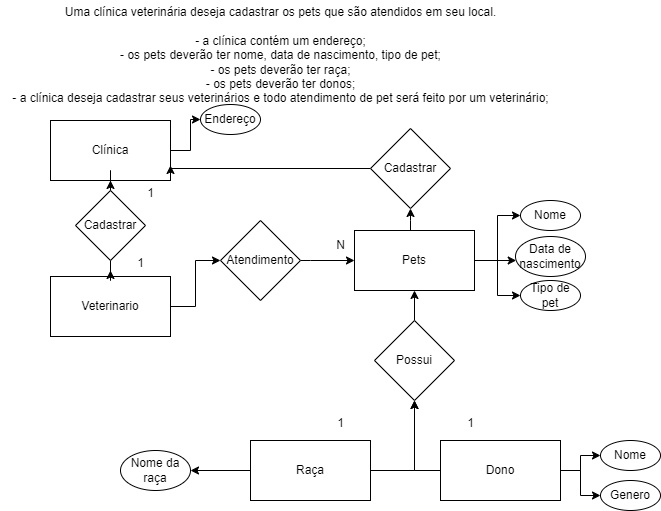

The diagram above was exported from draw.io. Its source (the exported page's mxGraphModel, read from the mxfile embedded in the PNG):
<mxGraphModel dx="1500" dy="830" grid="1" gridSize="10" guides="1" tooltips="1" connect="1" arrows="1" fold="1" page="1" pageScale="1" pageWidth="827" pageHeight="1169" math="0" shadow="0">
  <root>
    <mxCell id="0" />
    <mxCell id="1" parent="0" />
    <mxCell id="cD6r1RW8nwFcYrbuoBNg-1" value="&lt;div&gt;Uma clínica veterinária deseja cadastrar os pets que são atendidos em seu local.&lt;/div&gt;&lt;div&gt;&lt;br&gt;&lt;/div&gt;&lt;div&gt;- a clínica contém um endereço;&lt;/div&gt;&lt;div&gt;- os pets deverão ter nome, data de nascimento, tipo de pet;&lt;/div&gt;&lt;div&gt;- os pets deverão ter raça;&lt;/div&gt;&lt;div&gt;- os pets deverão ter donos;&lt;/div&gt;&lt;div&gt;- a clínica deseja cadastrar seus veterinários e todo atendimento de pet será feito por um veterinário;&lt;/div&gt;" style="text;html=1;align=center;verticalAlign=middle;resizable=0;points=[];autosize=1;strokeColor=none;fillColor=none;" vertex="1" parent="1">
      <mxGeometry width="560" height="110" as="geometry" />
    </mxCell>
    <mxCell id="cD6r1RW8nwFcYrbuoBNg-4" style="edgeStyle=orthogonalEdgeStyle;rounded=0;orthogonalLoop=1;jettySize=auto;html=1;entryX=0;entryY=0.5;entryDx=0;entryDy=0;" edge="1" parent="1" source="cD6r1RW8nwFcYrbuoBNg-2" target="cD6r1RW8nwFcYrbuoBNg-3">
      <mxGeometry relative="1" as="geometry" />
    </mxCell>
    <mxCell id="cD6r1RW8nwFcYrbuoBNg-2" value="Clínica" style="whiteSpace=wrap;html=1;" vertex="1" parent="1">
      <mxGeometry x="50" y="120" width="120" height="60" as="geometry" />
    </mxCell>
    <mxCell id="cD6r1RW8nwFcYrbuoBNg-3" value="Endereço" style="ellipse;whiteSpace=wrap;html=1;" vertex="1" parent="1">
      <mxGeometry x="200" y="104" width="60" height="30" as="geometry" />
    </mxCell>
    <mxCell id="cD6r1RW8nwFcYrbuoBNg-28" style="edgeStyle=orthogonalEdgeStyle;rounded=0;orthogonalLoop=1;jettySize=auto;html=1;entryX=0;entryY=0.5;entryDx=0;entryDy=0;" edge="1" parent="1" source="cD6r1RW8nwFcYrbuoBNg-5" target="cD6r1RW8nwFcYrbuoBNg-6">
      <mxGeometry relative="1" as="geometry" />
    </mxCell>
    <mxCell id="cD6r1RW8nwFcYrbuoBNg-29" style="edgeStyle=orthogonalEdgeStyle;rounded=0;orthogonalLoop=1;jettySize=auto;html=1;" edge="1" parent="1" source="cD6r1RW8nwFcYrbuoBNg-5" target="cD6r1RW8nwFcYrbuoBNg-7">
      <mxGeometry relative="1" as="geometry">
        <Array as="points">
          <mxPoint x="520" y="260" />
          <mxPoint x="520" y="260" />
        </Array>
      </mxGeometry>
    </mxCell>
    <mxCell id="cD6r1RW8nwFcYrbuoBNg-30" style="edgeStyle=orthogonalEdgeStyle;rounded=0;orthogonalLoop=1;jettySize=auto;html=1;entryX=0;entryY=0.5;entryDx=0;entryDy=0;" edge="1" parent="1" source="cD6r1RW8nwFcYrbuoBNg-5" target="cD6r1RW8nwFcYrbuoBNg-8">
      <mxGeometry relative="1" as="geometry" />
    </mxCell>
    <mxCell id="cD6r1RW8nwFcYrbuoBNg-38" style="edgeStyle=orthogonalEdgeStyle;rounded=0;orthogonalLoop=1;jettySize=auto;html=1;entryX=0.5;entryY=1;entryDx=0;entryDy=0;" edge="1" parent="1" source="cD6r1RW8nwFcYrbuoBNg-5" target="cD6r1RW8nwFcYrbuoBNg-37">
      <mxGeometry relative="1" as="geometry">
        <Array as="points">
          <mxPoint x="410" y="220" />
          <mxPoint x="410" y="220" />
        </Array>
      </mxGeometry>
    </mxCell>
    <mxCell id="cD6r1RW8nwFcYrbuoBNg-5" value="Pets" style="rounded=0;whiteSpace=wrap;html=1;" vertex="1" parent="1">
      <mxGeometry x="354" y="230" width="120" height="60" as="geometry" />
    </mxCell>
    <mxCell id="cD6r1RW8nwFcYrbuoBNg-6" value="Nome" style="ellipse;whiteSpace=wrap;html=1;" vertex="1" parent="1">
      <mxGeometry x="520" y="200" width="60" height="30" as="geometry" />
    </mxCell>
    <mxCell id="cD6r1RW8nwFcYrbuoBNg-7" value="Data de nascimento" style="ellipse;whiteSpace=wrap;html=1;" vertex="1" parent="1">
      <mxGeometry x="515" y="236" width="70" height="40" as="geometry" />
    </mxCell>
    <mxCell id="cD6r1RW8nwFcYrbuoBNg-8" value="Tipo de pet" style="ellipse;whiteSpace=wrap;html=1;" vertex="1" parent="1">
      <mxGeometry x="520" y="280" width="60" height="30" as="geometry" />
    </mxCell>
    <mxCell id="cD6r1RW8nwFcYrbuoBNg-16" style="edgeStyle=orthogonalEdgeStyle;rounded=0;orthogonalLoop=1;jettySize=auto;html=1;entryX=1;entryY=0.5;entryDx=0;entryDy=0;" edge="1" parent="1" source="cD6r1RW8nwFcYrbuoBNg-9" target="cD6r1RW8nwFcYrbuoBNg-15">
      <mxGeometry relative="1" as="geometry" />
    </mxCell>
    <mxCell id="cD6r1RW8nwFcYrbuoBNg-18" style="edgeStyle=orthogonalEdgeStyle;rounded=0;orthogonalLoop=1;jettySize=auto;html=1;" edge="1" parent="1" source="cD6r1RW8nwFcYrbuoBNg-9" target="cD6r1RW8nwFcYrbuoBNg-17">
      <mxGeometry relative="1" as="geometry" />
    </mxCell>
    <mxCell id="cD6r1RW8nwFcYrbuoBNg-9" value="Raça" style="rounded=0;whiteSpace=wrap;html=1;" vertex="1" parent="1">
      <mxGeometry x="250" y="440" width="120" height="60" as="geometry" />
    </mxCell>
    <mxCell id="cD6r1RW8nwFcYrbuoBNg-13" style="edgeStyle=orthogonalEdgeStyle;rounded=0;orthogonalLoop=1;jettySize=auto;html=1;entryX=0;entryY=0.5;entryDx=0;entryDy=0;" edge="1" parent="1" source="cD6r1RW8nwFcYrbuoBNg-10" target="cD6r1RW8nwFcYrbuoBNg-11">
      <mxGeometry relative="1" as="geometry" />
    </mxCell>
    <mxCell id="cD6r1RW8nwFcYrbuoBNg-14" style="edgeStyle=orthogonalEdgeStyle;rounded=0;orthogonalLoop=1;jettySize=auto;html=1;entryX=0;entryY=0.5;entryDx=0;entryDy=0;" edge="1" parent="1" source="cD6r1RW8nwFcYrbuoBNg-10" target="cD6r1RW8nwFcYrbuoBNg-12">
      <mxGeometry relative="1" as="geometry" />
    </mxCell>
    <mxCell id="cD6r1RW8nwFcYrbuoBNg-19" style="edgeStyle=orthogonalEdgeStyle;rounded=0;orthogonalLoop=1;jettySize=auto;html=1;entryX=0.5;entryY=1;entryDx=0;entryDy=0;" edge="1" parent="1" source="cD6r1RW8nwFcYrbuoBNg-10" target="cD6r1RW8nwFcYrbuoBNg-17">
      <mxGeometry relative="1" as="geometry">
        <Array as="points">
          <mxPoint x="414" y="470" />
        </Array>
      </mxGeometry>
    </mxCell>
    <mxCell id="cD6r1RW8nwFcYrbuoBNg-10" value="Dono" style="rounded=0;whiteSpace=wrap;html=1;" vertex="1" parent="1">
      <mxGeometry x="440" y="440" width="120" height="60" as="geometry" />
    </mxCell>
    <mxCell id="cD6r1RW8nwFcYrbuoBNg-11" value="Nome" style="ellipse;whiteSpace=wrap;html=1;" vertex="1" parent="1">
      <mxGeometry x="600" y="440" width="60" height="30" as="geometry" />
    </mxCell>
    <mxCell id="cD6r1RW8nwFcYrbuoBNg-12" value="Genero" style="ellipse;whiteSpace=wrap;html=1;" vertex="1" parent="1">
      <mxGeometry x="600" y="480" width="60" height="30" as="geometry" />
    </mxCell>
    <mxCell id="cD6r1RW8nwFcYrbuoBNg-15" value="Nome da raça" style="ellipse;whiteSpace=wrap;html=1;" vertex="1" parent="1">
      <mxGeometry x="120" y="450" width="70" height="40" as="geometry" />
    </mxCell>
    <mxCell id="cD6r1RW8nwFcYrbuoBNg-20" style="edgeStyle=orthogonalEdgeStyle;rounded=0;orthogonalLoop=1;jettySize=auto;html=1;entryX=0.5;entryY=1;entryDx=0;entryDy=0;" edge="1" parent="1" source="cD6r1RW8nwFcYrbuoBNg-17" target="cD6r1RW8nwFcYrbuoBNg-5">
      <mxGeometry relative="1" as="geometry" />
    </mxCell>
    <mxCell id="cD6r1RW8nwFcYrbuoBNg-17" value="Possui" style="rhombus;whiteSpace=wrap;html=1;" vertex="1" parent="1">
      <mxGeometry x="374" y="320" width="80" height="80" as="geometry" />
    </mxCell>
    <mxCell id="cD6r1RW8nwFcYrbuoBNg-24" style="edgeStyle=orthogonalEdgeStyle;rounded=0;orthogonalLoop=1;jettySize=auto;html=1;entryX=0;entryY=0.5;entryDx=0;entryDy=0;" edge="1" parent="1" source="cD6r1RW8nwFcYrbuoBNg-21" target="cD6r1RW8nwFcYrbuoBNg-23">
      <mxGeometry relative="1" as="geometry" />
    </mxCell>
    <mxCell id="cD6r1RW8nwFcYrbuoBNg-21" value="Veterinario" style="rounded=0;whiteSpace=wrap;html=1;" vertex="1" parent="1">
      <mxGeometry x="50" y="276" width="120" height="60" as="geometry" />
    </mxCell>
    <mxCell id="cD6r1RW8nwFcYrbuoBNg-32" style="edgeStyle=orthogonalEdgeStyle;rounded=0;orthogonalLoop=1;jettySize=auto;html=1;entryX=0.5;entryY=1;entryDx=0;entryDy=0;" edge="1" parent="1" source="cD6r1RW8nwFcYrbuoBNg-22" target="cD6r1RW8nwFcYrbuoBNg-2">
      <mxGeometry relative="1" as="geometry" />
    </mxCell>
    <mxCell id="cD6r1RW8nwFcYrbuoBNg-33" style="edgeStyle=orthogonalEdgeStyle;rounded=0;orthogonalLoop=1;jettySize=auto;html=1;" edge="1" parent="1" source="cD6r1RW8nwFcYrbuoBNg-22">
      <mxGeometry relative="1" as="geometry">
        <mxPoint x="110" y="270" as="targetPoint" />
      </mxGeometry>
    </mxCell>
    <mxCell id="cD6r1RW8nwFcYrbuoBNg-22" value="Cadastrar" style="rhombus;whiteSpace=wrap;html=1;" vertex="1" parent="1">
      <mxGeometry x="75" y="190" width="70" height="70" as="geometry" />
    </mxCell>
    <mxCell id="cD6r1RW8nwFcYrbuoBNg-25" style="edgeStyle=orthogonalEdgeStyle;rounded=0;orthogonalLoop=1;jettySize=auto;html=1;entryX=0;entryY=0.5;entryDx=0;entryDy=0;" edge="1" parent="1" source="cD6r1RW8nwFcYrbuoBNg-23" target="cD6r1RW8nwFcYrbuoBNg-5">
      <mxGeometry relative="1" as="geometry">
        <Array as="points">
          <mxPoint x="310" y="260" />
          <mxPoint x="310" y="260" />
        </Array>
      </mxGeometry>
    </mxCell>
    <mxCell id="cD6r1RW8nwFcYrbuoBNg-23" value="Atendimento" style="rhombus;whiteSpace=wrap;html=1;" vertex="1" parent="1">
      <mxGeometry x="220" y="220" width="80" height="80" as="geometry" />
    </mxCell>
    <mxCell id="cD6r1RW8nwFcYrbuoBNg-26" value="1" style="text;html=1;align=center;verticalAlign=middle;resizable=0;points=[];autosize=1;strokeColor=none;fillColor=none;" vertex="1" parent="1">
      <mxGeometry x="455" y="408" width="30" height="30" as="geometry" />
    </mxCell>
    <mxCell id="cD6r1RW8nwFcYrbuoBNg-27" value="1" style="text;html=1;align=center;verticalAlign=middle;resizable=0;points=[];autosize=1;strokeColor=none;fillColor=none;" vertex="1" parent="1">
      <mxGeometry x="325" y="408" width="30" height="30" as="geometry" />
    </mxCell>
    <mxCell id="cD6r1RW8nwFcYrbuoBNg-31" style="edgeStyle=orthogonalEdgeStyle;rounded=0;orthogonalLoop=1;jettySize=auto;html=1;exitX=0.5;exitY=1;exitDx=0;exitDy=0;" edge="1" parent="1" source="cD6r1RW8nwFcYrbuoBNg-22" target="cD6r1RW8nwFcYrbuoBNg-22">
      <mxGeometry relative="1" as="geometry" />
    </mxCell>
    <mxCell id="cD6r1RW8nwFcYrbuoBNg-34" value="1" style="text;html=1;align=center;verticalAlign=middle;resizable=0;points=[];autosize=1;strokeColor=none;fillColor=none;" vertex="1" parent="1">
      <mxGeometry x="135" y="178" width="30" height="30" as="geometry" />
    </mxCell>
    <mxCell id="cD6r1RW8nwFcYrbuoBNg-35" value="1" style="text;html=1;align=center;verticalAlign=middle;resizable=0;points=[];autosize=1;strokeColor=none;fillColor=none;" vertex="1" parent="1">
      <mxGeometry x="125" y="248" width="30" height="30" as="geometry" />
    </mxCell>
    <mxCell id="cD6r1RW8nwFcYrbuoBNg-36" value="N" style="text;html=1;align=center;verticalAlign=middle;resizable=0;points=[];autosize=1;strokeColor=none;fillColor=none;" vertex="1" parent="1">
      <mxGeometry x="325" y="230" width="30" height="30" as="geometry" />
    </mxCell>
    <mxCell id="cD6r1RW8nwFcYrbuoBNg-39" style="edgeStyle=orthogonalEdgeStyle;rounded=0;orthogonalLoop=1;jettySize=auto;html=1;entryX=1;entryY=0.75;entryDx=0;entryDy=0;" edge="1" parent="1" source="cD6r1RW8nwFcYrbuoBNg-37" target="cD6r1RW8nwFcYrbuoBNg-2">
      <mxGeometry relative="1" as="geometry">
        <Array as="points">
          <mxPoint x="170" y="168" />
        </Array>
      </mxGeometry>
    </mxCell>
    <mxCell id="cD6r1RW8nwFcYrbuoBNg-37" value="Cadastrar" style="rhombus;whiteSpace=wrap;html=1;" vertex="1" parent="1">
      <mxGeometry x="370" y="128" width="80" height="80" as="geometry" />
    </mxCell>
  </root>
</mxGraphModel>